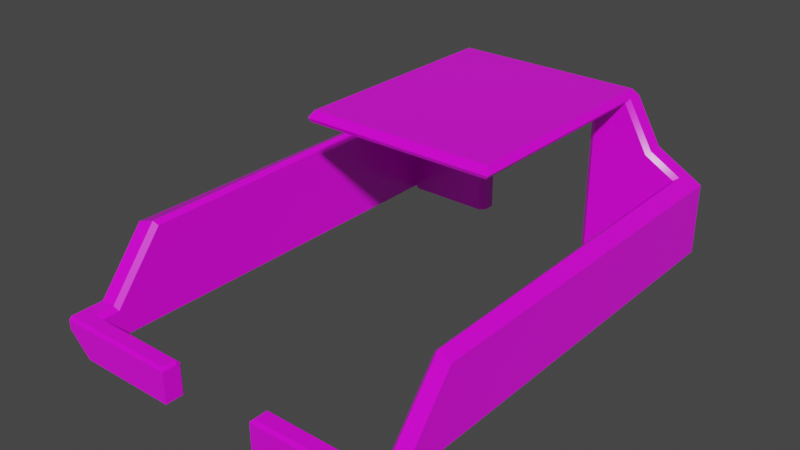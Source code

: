 # Source: H_lle.blend  (saved by Blender 3.5.10; exported with 4.5.12 LTS)
import bpy
from mathutils import Matrix  # noqa: F401  (used for matrix-valued properties, if any)

bpy.ops.wm.read_factory_settings(use_empty=True)
scene = bpy.context.scene
scene.name = 'Scene'

# ---- collections
col_collection = bpy.data.collections.new('Collection'); scene.collection.children.link(col_collection)

# ---- images (referenced by path relative to the original .blend; pixels are not part of the script)
import os
ASSET_DIR = os.environ.get("B2B_ASSET_DIR", "")  # directory of the original .blend (textures are referenced by path, not embedded)
HERE = os.path.dirname(os.path.abspath(__file__))  # packed textures are extracted next to this script under _unpacked/

def load_image(name, relpath, width, height, colorspace="sRGB"):
    """Load a texture the original file referenced (path relative to the .blend, or extracted next to this script)."""
    p = next((c for c in (os.path.join(HERE, relpath), os.path.join(ASSET_DIR, relpath)) if relpath and os.path.exists(c)), "")
    if p:
        img = bpy.data.images.load(p, check_existing=True)
        img.name = name
    else:  # same state as the original file: an image datablock whose file is absent (Cycles renders it pink)
        img = bpy.data.images.new(name, width, height)
        img.source = "FILE"
        img.filepath = "//" + (relpath or name)
    img.colorspace_settings.name = colorspace
    return img
img_diamond_rubber_basecolor_png = load_image('Diamond_Rubber_basecolor.png', 'Diamond_Rubber_basecolor.png', 1024, 1024, 'sRGB')
img_diamond_rubber_roughness_png = load_image('Diamond_Rubber_roughness.png', 'Diamond_Rubber_roughness.png', 1024, 1024, 'Non-Color')
img_diamond_rubber_normal_png = load_image('Diamond_Rubber_normal.png', 'Diamond_Rubber_normal.png', 1024, 1024, 'Linear CIE-XYZ D65')
img_diamond_rubber_height_png = load_image('Diamond_Rubber_height.png', 'Diamond_Rubber_height.png', 1024, 1024, 'Non-Color')

# ---- materials (node trees are filled in below, after node groups)
mat_diamond_rubber = bpy.data.materials.new('Diamond Rubber')
mat_diamond_rubber.use_transparent_shadow = False

# ---- node groups
ng_auto_smooth = bpy.data.node_groups.new('Auto Smooth', 'GeometryNodeTree')
_s = ng_auto_smooth.interface.new_socket(name='Geometry', in_out='OUTPUT', socket_type='NodeSocketGeometry')
_s = ng_auto_smooth.interface.new_socket(name='Geometry', in_out='INPUT', socket_type='NodeSocketGeometry')
_s = ng_auto_smooth.interface.new_socket(name='Angle', in_out='INPUT', socket_type='NodeSocketFloat')
_s.subtype = 'ANGLE'
_s.min_value = 0.0
_s.max_value = 3.142
ng_auto_smooth.is_modifier = True
_N = ng_auto_smooth.nodes; _L = ng_auto_smooth.links
n0 = _N.new('NodeGroupOutput'); n0.name = 'Group Output'; n0.location = (480, -100)
n1 = _N.new('NodeGroupInput'); n1.name = 'Group Input'; n1.location = (-420, -300)
n2 = _N.new('NodeGroupInput'); n2.name = 'Group Input.001'; n2.location = (-60, -100)
n3 = _N.new('GeometryNodeSetShadeSmooth'); n3.name = 'Set Shade Smooth'; n3.location = (120, -100)
n3.domain = 'EDGE'
n4 = _N.new('GeometryNodeSetShadeSmooth'); n4.name = 'Set Shade Smooth.001'; n4.location = (300, -100)
n5 = _N.new('GeometryNodeInputMeshEdgeAngle'); n5.name = 'Edge Angle'; n5.location = (-420, -220)
n6 = _N.new('GeometryNodeInputEdgeSmooth'); n6.name = 'Is Edge Smooth'; n6.location = (-60, -160)
n7 = _N.new('GeometryNodeInputShadeSmooth'); n7.name = 'Is Face Smooth'; n7.location = (-240, -340)
n8 = _N.new('FunctionNodeBooleanMath'); n8.name = 'Boolean Math'; n8.location = (-60, -220)
n9 = _N.new('FunctionNodeCompare'); n9.name = 'Compare'; n9.location = (-240, -180)
n9.operation = 'LESS_EQUAL'
_L.new(n5.outputs[0], n9.inputs[0])
_L.new(n4.outputs[0], n0.inputs[0])
_L.new(n1.outputs[1], n9.inputs[1])
_L.new(n9.outputs[0], n8.inputs[0])
_L.new(n7.outputs[0], n8.inputs[1])
_L.new(n2.outputs[0], n3.inputs[0])
_L.new(n6.outputs[0], n3.inputs[1])
_L.new(n3.outputs[0], n4.inputs[0])
_L.new(n8.outputs[0], n3.inputs[2])
n0.is_active_output = True

# ---- material node trees
mat_diamond_rubber.use_nodes = True; mat_diamond_rubber.node_tree.nodes.clear()
_N = mat_diamond_rubber.node_tree.nodes; _L = mat_diamond_rubber.node_tree.links
n0 = _N.new('ShaderNodeBsdfPrincipled'); n0.name = 'Principled BSDF'; n0.location = (130, 300)
n0.width = 140
n0.hide = True
n0.distribution = 'GGX'
n0.subsurface_method = 'RANDOM_WALK_SKIN'
n0.inputs[3].default_value = 1.45
n0.inputs[27].default_value = (0.0, 0.0, 0.0, 1.0)
n0.inputs[28].default_value = 1.0
n1 = _N.new('ShaderNodeOutputMaterial'); n1.name = 'Material Output'; n1.location = (300, 300)
n1.hide = True
n2 = _N.new('ShaderNodeTexCoord'); n2.name = 'Texture Coordinate'; n2.location = (-1362, 300)
n2.label = 'pro3'
n2.hide = True
n3 = _N.new('ShaderNodeMapping'); n3.name = 'Mapping'; n3.location = (-1190, 300)
n3.label = 'Mapping'
n3.hide = True
n3.vector_type = 'TEXTURE'
n4 = _N.new('ShaderNodeTexImage'); n4.name = 'Base Color'; n4.location = (-1018, 300)
n4.label = 'Base Color'
n4.hide = True
n4.image = img_diamond_rubber_basecolor_png
n4.projection = 'BOX'
n4.projection_blend = 0.1
n5 = _N.new('NodeReroute'); n5.name = 'Base Color Out'; n5.location = (104, 290)
n5.hide = True
n6 = _N.new('NodeReroute'); n6.name = 'Base Color Reroute In'; n6.location = (-1034, 290)
n6.hide = True
n6.socket_idname = 'NodeSocketVector'
n7 = _N.new('ShaderNodeTexImage'); n7.name = 'Roughness'; n7.location = (-1018, 268)
n7.label = 'Roughness'
n7.hide = True
n7.image = img_diamond_rubber_roughness_png
n7.projection = 'BOX'
n7.projection_blend = 0.1
n8 = _N.new('NodeReroute'); n8.name = 'Roughness Out'; n8.location = (104, 258)
n8.hide = True
n9 = _N.new('NodeReroute'); n9.name = 'Roughness Reroute In'; n9.location = (-1034, 258)
n9.hide = True
n9.socket_idname = 'NodeSocketVector'
n10 = _N.new('ShaderNodeTexImage'); n10.name = 'Normal'; n10.location = (-1018, 236)
n10.label = 'Normal'
n10.hide = True
n10.image = img_diamond_rubber_normal_png
n10.projection = 'BOX'
n10.projection_blend = 0.1
n11 = _N.new('NodeReroute'); n11.name = 'Normal Out'; n11.location = (104, 226)
n11.hide = True
n11.socket_idname = 'NodeSocketVector'
n12 = _N.new('NodeReroute'); n12.name = 'Normal Reroute In'; n12.location = (-1034, 226)
n12.hide = True
n12.socket_idname = 'NodeSocketVector'
n13 = _N.new('ShaderNodeTexImage'); n13.name = 'Height'; n13.location = (-1018, 204)
n13.label = 'Height'
n13.hide = True
n13.image = img_diamond_rubber_height_png
n13.projection = 'BOX'
n13.projection_blend = 0.1
n14 = _N.new('NodeReroute'); n14.name = 'Height Reroute Out'; n14.location = (-262, 194)
n14.hide = True
n15 = _N.new('NodeReroute'); n15.name = 'Height Reroute In'; n15.location = (-1034, 194)
n15.hide = True
n15.socket_idname = 'NodeSocketVector'
n16 = _N.new('ShaderNodeMixRGB'); n16.name = 'Base Color Mix'; n16.location = (-746, 300)
n16.label = 'Mix'
n16.hide = True
n16.inputs[0].default_value = 0.0
n16.inputs[2].default_value = (1.0, 1.0, 1.0, 1.0)
n17 = _N.new('ShaderNodeMixRGB'); n17.name = 'Roughness Value'; n17.location = (-746, 268)
n17.label = 'Value'
n17.hide = True
n17.blend_type = 'VALUE'
n17.inputs[0].default_value = 0.0
n17.inputs[2].default_value = (0.0, 0.0, 0.0, 1.0)
n18 = _N.new('ShaderNodeInvert'); n18.name = 'Roughness Invert'; n18.location = (-60, 268)
n18.label = 'Invert'
n18.hide = True
n19 = _N.new('ShaderNodeSeparateXYZ'); n19.name = 'Normal Separate XYZ'; n19.location = (-746, 236)
n19.label = 'Separate XYZ'
n19.hide = True
n20 = _N.new('ShaderNodeInvert'); n20.name = 'Normal Invert X'; n20.location = (-574, 268)
n20.label = 'Invert X'
n20.hide = True
n20.inputs[0].default_value = 0.5
n21 = _N.new('ShaderNodeInvert'); n21.name = 'Normal Invert Y'; n21.location = (-574, 236)
n21.label = 'Invert Y'
n21.hide = True
n21.inputs[0].default_value = 0.5
n22 = _N.new('ShaderNodeInvert'); n22.name = 'Normal Invert Z'; n22.location = (-574, 204)
n22.label = 'Invert Z'
n22.hide = True
n22.inputs[0].default_value = 0.0
n23 = _N.new('ShaderNodeCombineXYZ'); n23.name = 'Normal Join XYZ'; n23.location = (-402, 236)
n23.label = 'Join XYZ'
n23.hide = True
n24 = _N.new('ShaderNodeBump'); n24.name = 'Normal Bump'; n24.location = (-58, 236)
n24.label = 'Bump'
n24.hide = True
n24.inputs[0].default_value = 50.0
n24.inputs[2].default_value = 1.0
n25 = _N.new('ShaderNodeInvert'); n25.name = 'Height Invert'; n25.location = (-746, 204)
n25.label = 'Invert'
n25.hide = True
n25.inputs[0].default_value = 0.0
n26 = _N.new('ShaderNodeMixRGB'); n26.name = 'Height Overlay'; n26.location = (-230, 236)
n26.label = 'Overlay'
n26.hide = True
n26.blend_type = 'OVERLAY'
n26.inputs[0].default_value = 1.0
_L.new(n0.outputs[0], n1.inputs[0])
_L.new(n2.outputs[3], n3.inputs[0])
_L.new(n5.outputs[0], n0.inputs[0])
_L.new(n3.outputs[0], n6.inputs[0])
_L.new(n6.outputs[0], n4.inputs[0])
_L.new(n8.outputs[0], n0.inputs[2])
_L.new(n6.outputs[0], n9.inputs[0])
_L.new(n9.outputs[0], n7.inputs[0])
_L.new(n11.outputs[0], n0.inputs[5])
_L.new(n9.outputs[0], n12.inputs[0])
_L.new(n12.outputs[0], n10.inputs[0])
_L.new(n12.outputs[0], n15.inputs[0])
_L.new(n15.outputs[0], n13.inputs[0])
_L.new(n16.outputs[0], n5.inputs[0])
_L.new(n17.outputs[0], n8.inputs[0])
_L.new(n17.outputs[0], n18.inputs[1])
_L.new(n18.outputs[0], n0.inputs[13])
_L.new(n19.outputs[0], n20.inputs[1])
_L.new(n19.outputs[1], n21.inputs[1])
_L.new(n19.outputs[2], n22.inputs[1])
_L.new(n20.outputs[0], n23.inputs[0])
_L.new(n21.outputs[0], n23.inputs[1])
_L.new(n22.outputs[0], n23.inputs[2])
_L.new(n24.outputs[0], n11.inputs[0])
_L.new(n13.outputs[0], n25.inputs[1])
_L.new(n25.outputs[0], n14.inputs[0])
_L.new(n23.outputs[0], n26.inputs[1])
_L.new(n14.outputs[0], n26.inputs[2])
_L.new(n26.outputs[0], n24.inputs[3])
_L.new(n4.outputs[0], n16.inputs[1])
_L.new(n7.outputs[0], n17.inputs[1])
_L.new(n10.outputs[0], n19.inputs[0])
n1.is_active_output = True

# ---- world
world_world = bpy.data.worlds.new('World'); scene.world = world_world
world_world.use_nodes = True; world_world.node_tree.nodes.clear()
_N = world_world.node_tree.nodes; _L = world_world.node_tree.links
n0 = _N.new('ShaderNodeOutputWorld'); n0.name = 'World Output'; n0.location = (300, 300)
n1 = _N.new('ShaderNodeBackground'); n1.name = 'Background'; n1.location = (10, 300)
n1.inputs[0].default_value = (0.05088, 0.05088, 0.05088, 1.0)
_L.new(n1.outputs[0], n0.inputs[0])
n0.is_active_output = True
world_world.color = (0.05088, 0.05088, 0.05088)
world_world.use_sun_shadow = False
world_world.sun_shadow_jitter_overblur = 0.0

# ---- meshes
me_cube_001 = bpy.data.meshes.new('Cube.001')
me_cube_001.from_pydata([(-3.588, -4.124, -0.4237), (-2.617, 4.86, 1.365), (-3.588, -3.133, 0.8044), (-3.588, 4.86, 0.8044), (-1.979, -0.1049, 2.47), (-3.588, -4.86, -0.6704), (-3.192, -4.437, -1.066), (-3.588, 4.86, -0.6704), (-3.192, 4.437, -1.066), (-3.192, -3.013, 0.8013), (-3.283, -4.124, -0.4237), (-3.192, -4.079, -0.518), (-3.192, -4.437, -0.5206), (-3.283, -4.532, -0.4266), (-2.617, 4.532, 1.365), (-2.554, 4.437, 1.302), (-3.283, -3.067, 0.8861), (-3.192, 4.437, 0.9341), (-3.274, 4.532, 0.9857), (-1.979, 4.707, 2.47), (-2.067, 4.86, 2.317), (-3.588, -4.86, -0.4836), (-3.588, -4.805, -0.4286), (-1.089, -4.805, -0.4286), (-1.035, -4.86, -0.4836), (-1.035, -4.492, -0.5434), (-1.089, -4.437, -0.5206), (-1.035, -4.554, -0.4814), (-1.089, -4.532, -0.4266), (0.0, -0.1049, 2.47), (0.0, 4.86, 2.317), (0.0, 4.707, 2.47), (0.0, 4.442, 2.247), (3.588, -4.124, -0.4237), (2.617, 4.86, 1.365), (3.588, -3.133, 0.8044), (3.588, 4.86, 0.8044), (1.979, -0.1049, 2.47), (3.588, -4.86, -0.6704), (3.192, -4.437, -1.066), (3.588, 4.86, -0.6704), (3.192, 4.437, -1.066), (3.192, -3.013, 0.8013), (3.283, -4.124, -0.4237), (3.192, -4.079, -0.518), (3.192, -4.437, -0.5206), (3.283, -4.532, -0.4266), (2.554, 4.437, 1.302), (3.283, -3.067, 0.8861), (3.192, 4.437, 0.9341), (3.274, 4.532, 0.9857), (1.979, 4.707, 2.47), (2.067, 4.86, 2.317), (3.588, -4.86, -0.4836), (3.588, -4.805, -0.4286), (1.089, -4.805, -0.4286), (1.035, -4.86, -0.4836), (1.035, -4.492, -0.5434), (1.089, -4.437, -0.5206), (1.035, -4.554, -0.4814), (1.089, -4.532, -0.4266), (2.01, 4.442, 2.247), (-2.063, 4.533, 2.324), (-2.01, 4.442, 2.247), (-2.01, -0.1735, 2.247), (-2.063, -0.2099, 2.324), (0.0, -0.1735, 2.247), (0.0, -0.21, 2.324), (2.063, 4.533, 2.324), (2.617, 4.532, 1.365), (2.01, -0.1735, 2.247), (2.063, -0.2099, 2.324), (1.089, -4.437, -1.131), (1.035, -4.492, -1.131), (-1.035, -4.492, -1.131), (-1.089, -4.437, -1.131), (3.127, -4.437, -1.131), (-3.127, -4.437, -1.131), (-3.127, -4.86, -1.131), (3.127, -4.86, -1.131), (1.035, -4.86, -1.131), (-1.035, -4.86, -1.131), (-3.127, 4.86, -1.131), (3.127, 4.86, -1.131), (3.127, 4.437, -1.131), (-3.127, 4.437, -1.131), (-1.26, 4.54, 2.075), (-1.375, 4.442, 2.101), (0.0, 4.442, 2.104), (0.0, 4.54, 2.075), (1.26, 4.54, 2.075), (1.375, 4.442, 2.101), (-1.26, 4.536, -1.131), (-1.374, 4.438, -1.131), (1.374, 4.438, -1.131), (1.26, 4.536, -1.131), (-1.26, 4.779, 2.075), (-1.341, 4.86, 2.156), (0.0, 4.86, 2.156), (0.0, 4.779, 2.075), (1.341, 4.86, 2.156), (1.26, 4.779, 2.075), (1.26, 4.779, -1.131), (1.341, 4.86, -1.131), (-1.341, 4.86, -1.131), (-1.26, 4.779, -1.131)], [], [(63, 32, 66, 64), (7, 5, 21, 22, 0, 2, 3), (30, 20, 19, 31), (14, 1, 3, 2, 16, 18), (17, 9, 11, 12, 6, 8), (16, 2, 0, 10), (31, 19, 4, 29), (23, 28, 13, 10, 0, 22), (26, 12, 13, 28), (61, 70, 66, 32), (11, 9, 16, 10), (10, 13, 12, 11), (18, 16, 9, 17), (17, 15, 14, 18), (21, 24, 23, 22), (27, 25, 26, 28), (24, 27, 28, 23), (25, 74, 75, 26), (61, 32, 88, 91), (29, 4, 65, 67), (63, 87, 88, 32), (89, 86, 96, 99), (1, 14, 62, 65, 4, 19, 20), (40, 36, 35, 33, 54, 53, 38), (30, 31, 51, 52), (69, 50, 48, 35, 36, 34), (49, 41, 39, 45, 44, 42), (48, 43, 33, 35), (31, 29, 37, 51), (55, 54, 33, 43, 46, 60), (58, 60, 46, 45), (90, 101, 102, 95), (44, 43, 48, 42), (43, 44, 45, 46), (47, 69, 61), (50, 49, 42, 48), (49, 50, 69, 47), (53, 54, 55, 56), (59, 60, 58, 57), (56, 55, 60, 59), (57, 58, 72, 73), (83, 84, 94, 95, 102, 103), (91, 94, 84, 41, 49, 47, 61), (29, 67, 71, 37), (34, 52, 51, 37, 71, 68, 69), (62, 14, 63), (63, 64, 65, 62), (64, 66, 67, 65), (61, 69, 68), (68, 71, 70, 61), (71, 67, 66, 70), (83, 103, 100, 98, 30, 52, 34, 36, 40), (15, 63, 14), (76, 72, 58, 45, 39), (78, 81, 24, 21, 5), (81, 74, 25, 27, 24), (89, 99, 101, 90), (73, 80, 56, 59, 57), (86, 92, 105, 96), (79, 76, 39, 41, 84, 83, 40, 38), (80, 79, 38, 53, 56), (77, 78, 5, 7, 82, 85, 8, 6), (104, 105, 92, 93, 85, 82), (76, 79, 80, 73, 72), (81, 78, 77, 75, 74), (75, 77, 6, 12, 26), (92, 86, 87, 93), (91, 88, 89, 90), (86, 89, 88, 87), (94, 91, 90, 95), (87, 63, 15, 17, 8, 85, 93), (99, 96, 97, 98), (98, 100, 101, 99), (96, 105, 104, 97), (100, 103, 102, 101), (104, 82, 7, 3, 1, 20, 30, 98, 97)])
me_cube_001.polygons.foreach_set('use_smooth', [True] * 76)
me_cube_001.polygons.foreach_set('material_index', [0, 0, 0, 0, 6, 0, 0, 0, 0, 0, 0, 0, 0, 0, 0, 0, 0, 0, 0, 0, 0, 0, 0, 0, 0, 0, 6, 0, 0, 0, 0, 0, 0, 0, 0, 0, 0, 0, 0, 0, 0, 0, 6, 0, 0, 0, 0, 0, 0, 0, 0, 0, 0, 6, 0, 0, 0, 0, 0, 0, 0, 0, 0, 0, 0, 6, 0, 0, 0, 6, 6, 0, 0, 0, 0, 0])
_uv = me_cube_001.uv_layers.new(name='UVMap')
_uv.uv.foreach_set('vector', [0.3568, 0.2512, 0.4611, 0.2512, 0.4611, 0.4909, 0.3568, 0.4909, 0.8535, 0.756, 0.8535, 0.2512, 0.8632, 0.2512, 0.8661, 0.2541, 0.8663, 0.2894, 0.9301, 0.3409, 0.9301, 0.756, 0.343, 0.4403, 0.343, 0.3329, 0.3543, 0.3375, 0.3543, 0.4403, 0.415, 0.8899, 0.415, 0.9069, 0.3568, 0.9069, 0.3568, 0.4918, 0.3732, 0.4952, 0.3756, 0.8899, 0.7751, 0.2512, 0.7682, 0.6382, 0.6997, 0.6935, 0.6996, 0.7122, 0.6712, 0.7122, 0.6712, 0.2512, 0.1161, 0.7155, 0.1003, 0.7101, 0.1003, 0.6281, 0.1161, 0.6281, 0.4595, 0.0004468, 0.5623, 0.0004468, 0.5623, 0.2503, 0.4595, 0.2503, 0.6348, 0.1302, 0.6206, 0.1302, 0.6206, 0.01626, 0.5995, 0.01627, 0.5995, 0.0004468, 0.6348, 0.0004469, 0.7318, 0.2293, 0.7318, 0.1201, 0.7387, 0.1153, 0.7387, 0.2293, 0.5655, 0.2512, 0.5655, 0.4909, 0.4611, 0.4909, 0.4611, 0.2512, 0.1316, 0.6281, 0.1316, 0.7161, 0.1248, 0.7178, 0.1248, 0.6304, 0.1593, 0.6304, 0.1593, 0.6516, 0.1525, 0.6467, 0.1525, 0.6281, 0.3421, 0.3329, 0.3421, 0.7276, 0.3357, 0.7249, 0.3371, 0.3379, 0.07569, 0.7226, 0.06761, 0.6852, 0.07436, 0.685, 0.08266, 0.7235, 0.7396, 0.1331, 0.7396, 0.0004468, 0.7437, 0.003282, 0.7437, 0.1331, 0.5681, 0.247, 0.5681, 0.2424, 0.5721, 0.2412, 0.5721, 0.2482, 0.6324, 0.1963, 0.6324, 0.2122, 0.6284, 0.2133, 0.6284, 0.1992, 0.6324, 0.1323, 0.6324, 0.1628, 0.6284, 0.1628, 0.6284, 0.1311, 0.1804, 0.2706, 0.1804, 0.1662, 0.1878, 0.1662, 0.188, 0.2376, 0.7141, 0.1076, 0.7141, 0.2104, 0.7048, 0.2148, 0.7048, 0.1076, 0.1804, 0.06186, 0.188, 0.09484, 0.1878, 0.1662, 0.1804, 0.1662, 0.3554, 0.614, 0.3554, 0.6794, 0.343, 0.6794, 0.343, 0.614, 0.475, 0.7551, 0.475, 0.7381, 0.5325, 0.7382, 0.5325, 0.4918, 0.5413, 0.4973, 0.5413, 0.7472, 0.5321, 0.7551, 0.8526, 0.756, 0.776, 0.756, 0.776, 0.3409, 0.8398, 0.2894, 0.8401, 0.2541, 0.8429, 0.2512, 0.8526, 0.2512, 0.343, 0.4403, 0.3543, 0.4403, 0.3543, 0.543, 0.343, 0.5476, 0.4159, 0.8899, 0.4553, 0.8899, 0.4577, 0.4952, 0.4741, 0.4918, 0.4741, 0.9069, 0.4159, 0.9069, 0.6703, 0.7122, 0.5664, 0.7122, 0.5664, 0.2512, 0.5948, 0.2512, 0.5949, 0.2699, 0.6634, 0.3252, 0.0994, 0.6281, 0.0994, 0.7155, 0.08358, 0.7155, 0.08356, 0.6335, 0.4595, 0.0004468, 0.4595, 0.2503, 0.3568, 0.2503, 0.3568, 0.0004468, 0.5986, 0.0004468, 0.5986, 0.1302, 0.5632, 0.1302, 0.5632, 0.1144, 0.5844, 0.1144, 0.5844, 0.0004468, 0.7318, 0.0004468, 0.7387, 0.0004468, 0.7387, 0.1144, 0.7318, 0.1097, 0.1645, 0.374, 0.1769, 0.374, 0.1769, 0.5406, 0.1643, 0.5406, 0.1239, 0.7178, 0.117, 0.7155, 0.117, 0.6281, 0.1239, 0.6298, 0.1593, 0.6737, 0.1525, 0.676, 0.1525, 0.6574, 0.1593, 0.6525, 0.6814, 0.1722, 0.6881, 0.1725, 0.6897, 0.2283, 0.3348, 0.7276, 0.3298, 0.7226, 0.3283, 0.3356, 0.3348, 0.3329, 0.6895, 0.1349, 0.6964, 0.134, 0.6881, 0.1725, 0.6814, 0.1722, 0.7486, 0.1331, 0.7446, 0.1331, 0.7446, 0.003282, 0.7486, 0.0004468, 0.5632, 0.2424, 0.5672, 0.2412, 0.5672, 0.2482, 0.5632, 0.247, 0.6284, 0.2142, 0.6324, 0.2171, 0.6324, 0.2313, 0.6284, 0.2301, 0.6284, 0.1649, 0.6324, 0.1637, 0.6324, 0.1954, 0.6284, 0.1954, 0.5641, 0.6984, 0.5422, 0.6984, 0.5422, 0.6073, 0.5473, 0.6014, 0.5599, 0.6014, 0.5641, 0.6056, 0.188, 0.2376, 0.3559, 0.2376, 0.3559, 0.3287, 0.3525, 0.332, 0.2486, 0.332, 0.2295, 0.2989, 0.1804, 0.2706, 0.7141, 0.1076, 0.7048, 0.1076, 0.7048, 0.0004468, 0.7141, 0.004824, 0.06672, 0.8914, 0.009628, 0.8914, 0.0004468, 0.8834, 0.0004469, 0.6335, 0.009199, 0.6281, 0.009193, 0.8744, 0.06672, 0.8744, 0.08266, 0.6281, 0.07436, 0.685, 0.07595, 0.6292, 0.715, 0.242, 0.715, 0.00234, 0.7199, 0.0004468, 0.7199, 0.2468, 0.7309, 0.003213, 0.7309, 0.1076, 0.7265, 0.1076, 0.7265, 0.0004468, 0.6897, 0.2283, 0.6881, 0.1725, 0.6964, 0.2294, 0.7256, 0.0004468, 0.7256, 0.2468, 0.7208, 0.2449, 0.7207, 0.005212, 0.7265, 0.2148, 0.7265, 0.1076, 0.7309, 0.1076, 0.7309, 0.212, 0.0004469, 0.3492, 0.0004468, 0.2565, 0.1712, 0.2565, 0.1712, 0.1868, 0.1795, 0.1868, 0.1795, 0.2942, 0.1301, 0.3227, 0.101, 0.3731, 0.02437, 0.3731, 0.06761, 0.6852, 0.07595, 0.6292, 0.07436, 0.685, 0.5949, 0.1345, 0.5949, 0.2403, 0.5632, 0.2403, 0.5632, 0.1311, 0.5916, 0.1311, 0.7039, 0.02437, 0.7039, 0.1331, 0.6702, 0.1331, 0.6702, 0.0004468, 0.6799, 0.0004468, 0.1995, 0.6867, 0.1804, 0.6867, 0.1804, 0.6562, 0.1837, 0.653, 0.1995, 0.6531, 0.3554, 0.614, 0.343, 0.614, 0.343, 0.5485, 0.3554, 0.5485, 0.1516, 0.6618, 0.1325, 0.6618, 0.1325, 0.6282, 0.1483, 0.6281, 0.1516, 0.6313, 0.1645, 0.708, 0.1643, 0.5415, 0.1769, 0.5415, 0.1769, 0.708, 0.931, 0.756, 0.931, 0.7341, 0.9357, 0.7341, 0.9357, 0.2732, 0.931, 0.2732, 0.931, 0.2512, 0.9648, 0.2512, 0.9648, 0.756, 0.6693, 0.0004468, 0.6693, 0.1091, 0.6454, 0.1331, 0.6357, 0.1331, 0.6357, 0.0004469, 0.9996, 0.7341, 0.9996, 0.756, 0.9657, 0.756, 0.9657, 0.2512, 0.9996, 0.2512, 0.9996, 0.2732, 0.9948, 0.2732, 0.9948, 0.7341, 0.6805, 0.2267, 0.6763, 0.2309, 0.6637, 0.2309, 0.6586, 0.225, 0.6586, 0.134, 0.6805, 0.134, 0.6577, 0.2427, 0.6357, 0.2427, 0.6357, 0.134, 0.6548, 0.134, 0.6577, 0.1368, 0.5641, 0.4918, 0.5641, 0.6005, 0.5422, 0.6005, 0.5422, 0.4947, 0.545, 0.4918, 0.5958, 0.2403, 0.5958, 0.1345, 0.5992, 0.1311, 0.6275, 0.1311, 0.6275, 0.2403, 0.3274, 0.3396, 0.1857, 0.4271, 0.1805, 0.4211, 0.3233, 0.3329, 0.1805, 0.5639, 0.1804, 0.4925, 0.1857, 0.4925, 0.1857, 0.5579, 0.1857, 0.4271, 0.1857, 0.4925, 0.1804, 0.4925, 0.1805, 0.4211, 0.3233, 0.6521, 0.1805, 0.5639, 0.1857, 0.5579, 0.3274, 0.6454, 0.188, 0.09484, 0.1804, 0.06186, 0.2295, 0.03358, 0.2486, 0.0004468, 0.3525, 0.0004475, 0.3559, 0.0038, 0.3559, 0.09487, 0.00641, 0.5006, 0.00641, 0.566, 0.0004468, 0.5703, 0.0004469, 0.5006, 0.0004469, 0.5006, 0.0004469, 0.431, 0.00641, 0.4352, 0.00641, 0.5006, 0.00641, 0.566, 0.1634, 0.6216, 0.1614, 0.6272, 0.0004468, 0.5703, 0.0004469, 0.431, 0.1614, 0.374, 0.1634, 0.3797, 0.00641, 0.4352, 0.0004469, 0.1171, 0.0004469, 0.02437, 0.02437, 0.0004468, 0.101, 0.0004469, 0.1301, 0.05088, 0.1795, 0.07943, 0.1795, 0.1868, 0.1712, 0.1868, 0.1712, 0.1171])
me_cube_001.materials.append(mat_diamond_rubber)
me_cube_001.update()

# ---- objects
ob_kabinenk_fig = bpy.data.objects.new('KabinenKäfig', me_cube_001)

# ---- transforms, parenting, visibility, modifiers, constraints
ob_kabinenk_fig.location = (0.0, 0.0, 5.4)
_m = ob_kabinenk_fig.modifiers.new('Auto Smooth', 'NODES')
_m.node_group = ng_auto_smooth
_gi = [s.identifier for s in ng_auto_smooth.interface.items_tree if s.item_type == 'SOCKET' and s.in_out == 'INPUT']
_m[_gi[1]] = 0.5236  # Angle

# ---- collection membership
col_collection.objects.link(ob_kabinenk_fig)

# ---- scene / render settings (as saved in the file)
scene.frame_start = 1; scene.frame_end = 250; scene.frame_set(1)
scene.render.engine = 'BLENDER_EEVEE_NEXT'
scene.cycles.sampling_pattern = 'TABULATED_SOBOL'
scene.view_settings.view_transform = 'Filmic'
bpy.context.view_layer.update()

# ---- added for rendering (the .blend has no active camera and no usable light): camera, sun
cam_auto = bpy.data.cameras.new('AutoCamera')
cam_auto.lens = 50.0
cam_auto.sensor_width = 36.0
cam_auto.clip_end = 1000.0
ob_auto_camera = bpy.data.objects.new('AutoCamera', cam_auto)
scene.collection.objects.link(ob_auto_camera)
ob_auto_camera.location = (11.664, -13.9968, 15.4007)
ob_auto_camera.rotation_euler = (1.09748, -7.21219e-08, 0.694738)
scene.camera = ob_auto_camera
light_auto_sun = bpy.data.lights.new('AutoSun', 'SUN')
light_auto_sun.energy = 3.0
light_auto_sun.angle = 0.0523599
ob_auto_sun = bpy.data.objects.new('AutoSun', light_auto_sun)
scene.collection.objects.link(ob_auto_sun)
ob_auto_sun.rotation_euler = (0.872665, 0.174533, 0.523599)
bpy.context.view_layer.update()
